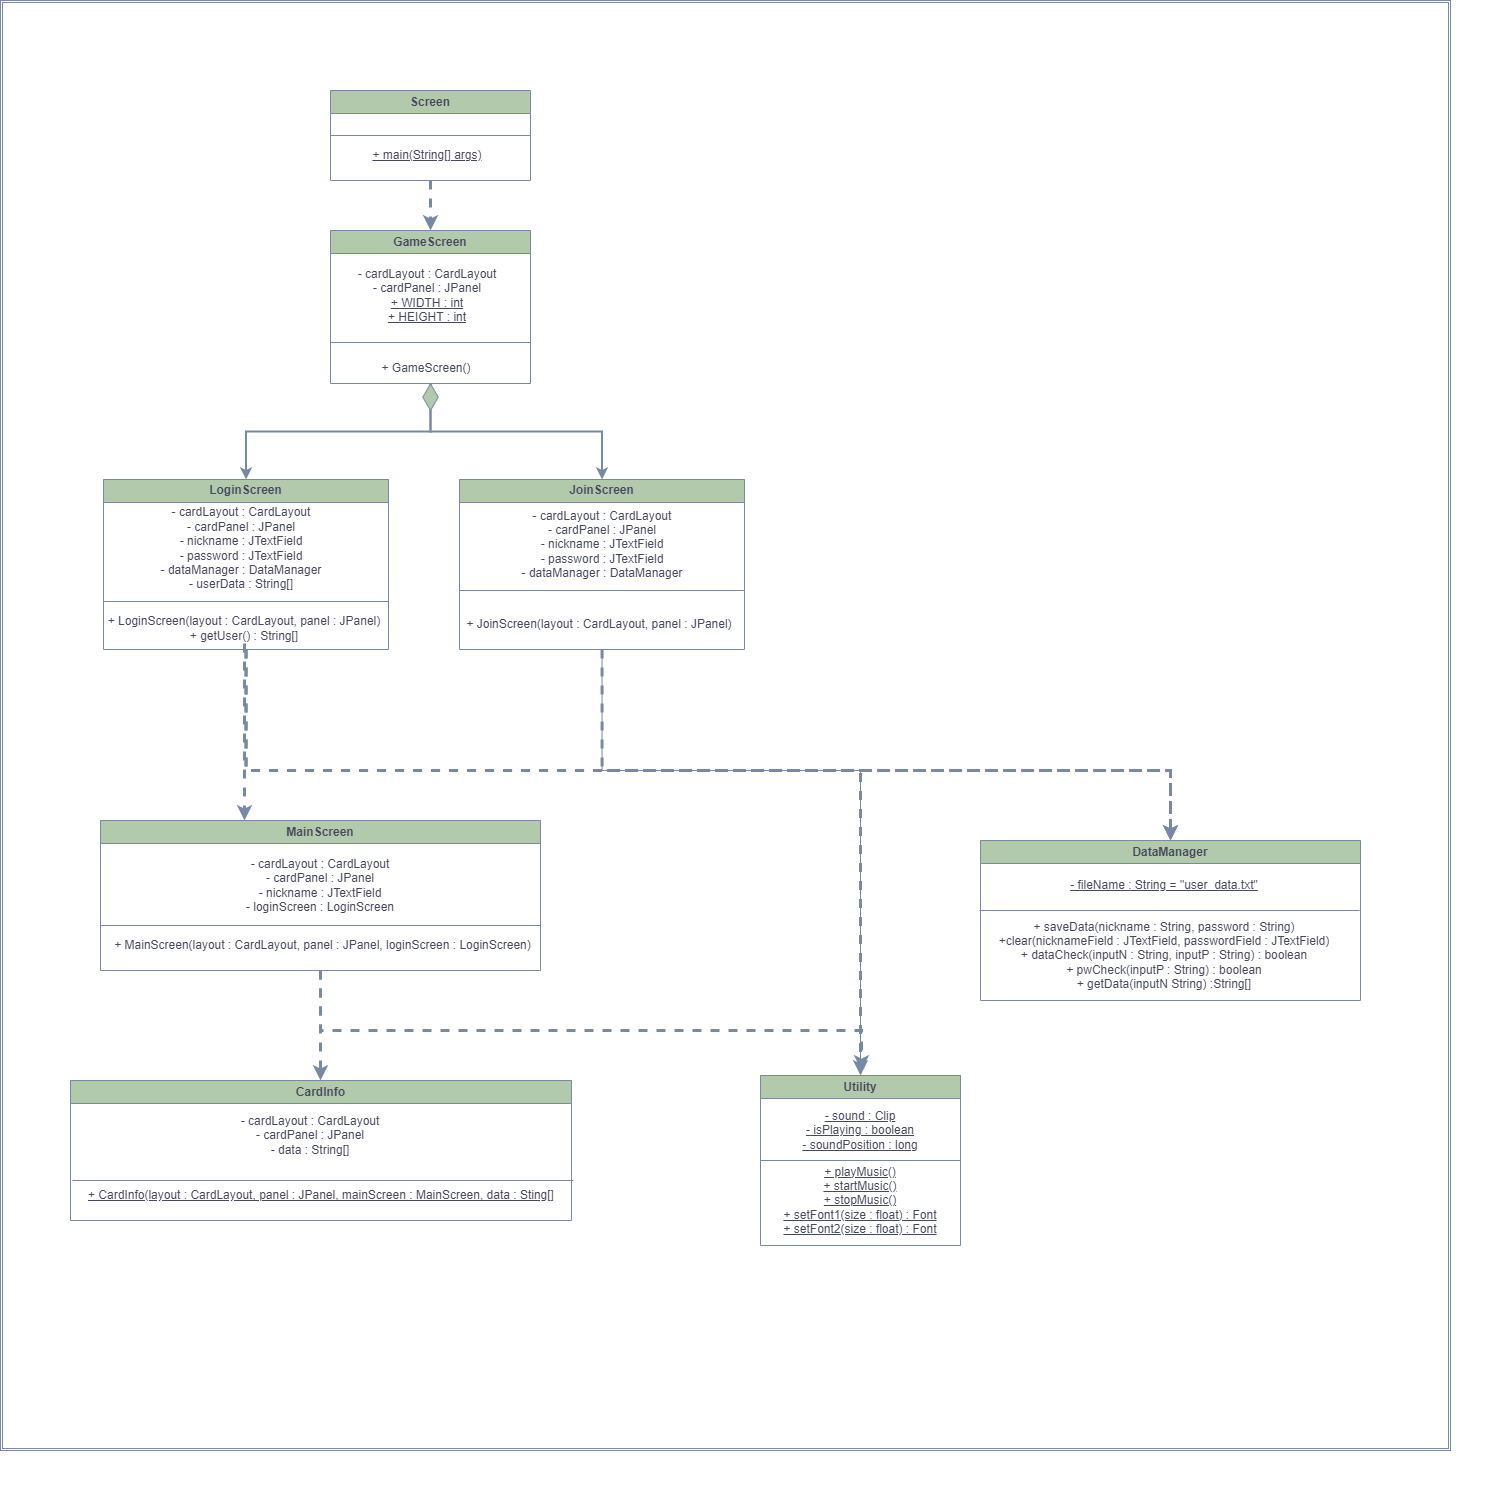

The diagram above was exported from draw.io. Its source (the exported page's mxGraphModel, read from the mxfile embedded in the PNG):
<mxGraphModel dx="2476" dy="638" grid="1" gridSize="10" guides="1" tooltips="1" connect="1" arrows="1" fold="1" page="1" pageScale="1" pageWidth="827" pageHeight="1169" math="0" shadow="0">
  <root>
    <mxCell id="WIyWlLk6GJQsqaUBKTNV-0" />
    <mxCell id="InDoayuDiz_t-wopr0mx-0" value="배경1" parent="WIyWlLk6GJQsqaUBKTNV-0" />
    <mxCell id="WIyWlLk6GJQsqaUBKTNV-1" parent="WIyWlLk6GJQsqaUBKTNV-0" />
    <mxCell id="2nOwkgRxG5hWw0p1MQ7W-56" value="" style="group" parent="WIyWlLk6GJQsqaUBKTNV-1" vertex="1" connectable="0">
      <mxGeometry x="80" y="120" width="1400" height="1410" as="geometry" />
    </mxCell>
    <mxCell id="InDoayuDiz_t-wopr0mx-1" value="" style="shape=ext;double=1;whiteSpace=wrap;html=1;aspect=fixed;strokeColor=#788AA3;fontColor=#46495D;fillColor=#FFFFFF;" vertex="1" parent="2nOwkgRxG5hWw0p1MQ7W-56">
      <mxGeometry x="-100" y="-90" width="1450" height="1450" as="geometry" />
    </mxCell>
    <mxCell id="2nOwkgRxG5hWw0p1MQ7W-58" style="edgeStyle=orthogonalEdgeStyle;rounded=0;orthogonalLoop=1;jettySize=auto;html=1;strokeColor=#788AA3;fontColor=#46495D;fillColor=#B2C9AB;dashed=1;strokeWidth=3;" parent="2nOwkgRxG5hWw0p1MQ7W-56" source="2nOwkgRxG5hWw0p1MQ7W-3" edge="1">
      <mxGeometry relative="1" as="geometry">
        <mxPoint x="330" y="140" as="targetPoint" />
      </mxGeometry>
    </mxCell>
    <mxCell id="2nOwkgRxG5hWw0p1MQ7W-3" value="Screen" style="swimlane;whiteSpace=wrap;html=1;rounded=0;labelBackgroundColor=none;fillColor=#B2C9AB;strokeColor=#788AA3;fontColor=#46495D;" parent="2nOwkgRxG5hWw0p1MQ7W-56" vertex="1">
      <mxGeometry x="230" width="200" height="90" as="geometry" />
    </mxCell>
    <mxCell id="2nOwkgRxG5hWw0p1MQ7W-13" value="+ main(String[] args)" style="text;html=1;strokeColor=none;fillColor=none;align=center;verticalAlign=middle;whiteSpace=wrap;rounded=0;fontStyle=4;labelBackgroundColor=none;fontColor=#46495D;" parent="2nOwkgRxG5hWw0p1MQ7W-3" vertex="1">
      <mxGeometry x="12" y="50" width="170" height="30" as="geometry" />
    </mxCell>
    <mxCell id="2nOwkgRxG5hWw0p1MQ7W-12" value="" style="endArrow=none;html=1;rounded=0;exitX=0;exitY=0.5;exitDx=0;exitDy=0;entryX=1;entryY=0.5;entryDx=0;entryDy=0;labelBackgroundColor=none;strokeColor=#788AA3;fontColor=default;" parent="2nOwkgRxG5hWw0p1MQ7W-56" source="2nOwkgRxG5hWw0p1MQ7W-3" target="2nOwkgRxG5hWw0p1MQ7W-3" edge="1">
      <mxGeometry width="50" height="50" relative="1" as="geometry">
        <mxPoint x="240" y="190" as="sourcePoint" />
        <mxPoint x="350" y="400" as="targetPoint" />
      </mxGeometry>
    </mxCell>
    <mxCell id="2nOwkgRxG5hWw0p1MQ7W-22" value="" style="group;rounded=0;labelBackgroundColor=none;fontColor=#46495D;" parent="2nOwkgRxG5hWw0p1MQ7W-56" vertex="1" connectable="0">
      <mxGeometry x="230" y="150" width="200" height="150" as="geometry" />
    </mxCell>
    <mxCell id="2nOwkgRxG5hWw0p1MQ7W-4" value="GameScreen" style="swimlane;whiteSpace=wrap;html=1;rounded=0;labelBackgroundColor=none;fillColor=#B2C9AB;strokeColor=#788AA3;fontColor=#46495D;" parent="2nOwkgRxG5hWw0p1MQ7W-22" vertex="1">
      <mxGeometry y="-10" width="200" height="153" as="geometry" />
    </mxCell>
    <mxCell id="2nOwkgRxG5hWw0p1MQ7W-16" value="- cardLayout : CardLayout&lt;br&gt;- cardPanel : JPanel&lt;br&gt;&lt;u&gt;+ WIDTH : int&lt;br&gt;+ HEIGHT : int&lt;/u&gt;" style="text;html=1;strokeColor=none;fillColor=none;align=center;verticalAlign=middle;whiteSpace=wrap;rounded=0;labelBackgroundColor=none;fontColor=#46495D;" parent="2nOwkgRxG5hWw0p1MQ7W-4" vertex="1">
      <mxGeometry x="18" y="50" width="158" height="30" as="geometry" />
    </mxCell>
    <mxCell id="2nOwkgRxG5hWw0p1MQ7W-15" value="" style="endArrow=none;html=1;rounded=0;exitX=0;exitY=0.5;exitDx=0;exitDy=0;entryX=1;entryY=0.5;entryDx=0;entryDy=0;labelBackgroundColor=none;strokeColor=#788AA3;fontColor=default;" parent="2nOwkgRxG5hWw0p1MQ7W-22" edge="1">
      <mxGeometry width="50" height="50" relative="1" as="geometry">
        <mxPoint y="102" as="sourcePoint" />
        <mxPoint x="200" y="102" as="targetPoint" />
      </mxGeometry>
    </mxCell>
    <mxCell id="2nOwkgRxG5hWw0p1MQ7W-17" value="+ GameScreen()" style="text;html=1;strokeColor=none;fillColor=none;align=center;verticalAlign=middle;whiteSpace=wrap;rounded=0;labelBackgroundColor=none;fontColor=#46495D;" parent="2nOwkgRxG5hWw0p1MQ7W-22" vertex="1">
      <mxGeometry x="37" y="113" width="118" height="30" as="geometry" />
    </mxCell>
    <mxCell id="2nOwkgRxG5hWw0p1MQ7W-26" value="" style="group;rounded=0;labelBackgroundColor=none;fontColor=#46495D;" parent="2nOwkgRxG5hWw0p1MQ7W-56" vertex="1" connectable="0">
      <mxGeometry x="359" y="389" width="285.0000000000002" height="170" as="geometry" />
    </mxCell>
    <mxCell id="2nOwkgRxG5hWw0p1MQ7W-72" style="edgeStyle=orthogonalEdgeStyle;rounded=0;orthogonalLoop=1;jettySize=auto;html=1;strokeColor=#788AA3;fontColor=#46495D;fillColor=#B2C9AB;" parent="2nOwkgRxG5hWw0p1MQ7W-26" source="2nOwkgRxG5hWw0p1MQ7W-8" edge="1">
      <mxGeometry relative="1" as="geometry">
        <mxPoint x="401" y="591" as="targetPoint" />
        <Array as="points">
          <mxPoint x="143" y="291" />
          <mxPoint x="401" y="291" />
        </Array>
      </mxGeometry>
    </mxCell>
    <mxCell id="2nOwkgRxG5hWw0p1MQ7W-8" value="JoinScreen" style="swimlane;whiteSpace=wrap;html=1;rounded=0;labelBackgroundColor=none;fillColor=#B2C9AB;strokeColor=#788AA3;fontColor=#46495D;" parent="2nOwkgRxG5hWw0p1MQ7W-26" vertex="1">
      <mxGeometry width="285" height="170" as="geometry" />
    </mxCell>
    <mxCell id="2nOwkgRxG5hWw0p1MQ7W-19" value="- cardLayout : CardLayout&lt;br style=&quot;border-color: var(--border-color);&quot;&gt;- cardPanel : JPanel&lt;br&gt;- nickname : JTextField&lt;br&gt;- password : JTextField&lt;br&gt;- dataManager : DataManager" style="text;html=1;strokeColor=none;fillColor=none;align=center;verticalAlign=middle;whiteSpace=wrap;rounded=0;labelBackgroundColor=none;fontColor=#46495D;" parent="2nOwkgRxG5hWw0p1MQ7W-8" vertex="1">
      <mxGeometry x="52.5" y="50" width="180" height="30" as="geometry" />
    </mxCell>
    <mxCell id="2nOwkgRxG5hWw0p1MQ7W-24" value="+ JoinScreen(layout : CardLayout, panel : JPanel)" style="text;html=1;strokeColor=none;fillColor=none;align=center;verticalAlign=middle;whiteSpace=wrap;rounded=0;labelBackgroundColor=none;fontColor=#46495D;" parent="2nOwkgRxG5hWw0p1MQ7W-8" vertex="1">
      <mxGeometry x="-5" y="130" width="290" height="30" as="geometry" />
    </mxCell>
    <mxCell id="2nOwkgRxG5hWw0p1MQ7W-23" value="" style="endArrow=none;html=1;rounded=0;entryX=1;entryY=0.5;entryDx=0;entryDy=0;exitX=0;exitY=0.5;exitDx=0;exitDy=0;labelBackgroundColor=none;strokeColor=#788AA3;fontColor=default;" parent="2nOwkgRxG5hWw0p1MQ7W-26" edge="1">
      <mxGeometry width="50" height="50" relative="1" as="geometry">
        <mxPoint y="111" as="sourcePoint" />
        <mxPoint x="285.0000000000002" y="111" as="targetPoint" />
      </mxGeometry>
    </mxCell>
    <mxCell id="2nOwkgRxG5hWw0p1MQ7W-35" value="" style="group;rounded=0;labelBackgroundColor=none;fontColor=#46495D;" parent="2nOwkgRxG5hWw0p1MQ7W-56" vertex="1" connectable="0">
      <mxGeometry x="-1" y="389" width="290" height="170" as="geometry" />
    </mxCell>
    <mxCell id="2nOwkgRxG5hWw0p1MQ7W-28" value="- cardLayout : CardLayout&lt;br style=&quot;border-color: var(--border-color);&quot;&gt;- cardPanel : JPanel&lt;br&gt;- nickname : JTextField&lt;br&gt;- password : JTextField&lt;br&gt;- dataManager : DataManager&lt;br&gt;- userData : String[]" style="text;html=1;strokeColor=none;fillColor=none;align=center;verticalAlign=middle;whiteSpace=wrap;rounded=0;labelBackgroundColor=none;fontColor=#46495D;" parent="2nOwkgRxG5hWw0p1MQ7W-35" vertex="1">
      <mxGeometry x="52" y="54" width="180" height="30" as="geometry" />
    </mxCell>
    <mxCell id="2nOwkgRxG5hWw0p1MQ7W-29" value="+ LoginScreen(layout : CardLayout, panel : JPanel)&lt;br&gt;+ getUser() : String[]" style="text;html=1;strokeColor=none;fillColor=none;align=center;verticalAlign=middle;whiteSpace=wrap;rounded=0;labelBackgroundColor=none;fontColor=#46495D;" parent="2nOwkgRxG5hWw0p1MQ7W-35" vertex="1">
      <mxGeometry y="134" width="290" height="30" as="geometry" />
    </mxCell>
    <mxCell id="2nOwkgRxG5hWw0p1MQ7W-30" value="" style="group;rounded=0;labelBackgroundColor=none;fontColor=#46495D;" parent="2nOwkgRxG5hWw0p1MQ7W-35" vertex="1" connectable="0">
      <mxGeometry x="4" width="285.0000000000002" height="170" as="geometry" />
    </mxCell>
    <mxCell id="2nOwkgRxG5hWw0p1MQ7W-31" value="LoginScreen" style="swimlane;whiteSpace=wrap;html=1;rounded=0;labelBackgroundColor=none;fillColor=#B2C9AB;strokeColor=#788AA3;fontColor=#46495D;" parent="2nOwkgRxG5hWw0p1MQ7W-30" vertex="1">
      <mxGeometry width="285" height="170" as="geometry" />
    </mxCell>
    <mxCell id="2nOwkgRxG5hWw0p1MQ7W-34" value="" style="endArrow=none;html=1;rounded=0;entryX=1;entryY=0.5;entryDx=0;entryDy=0;exitX=0;exitY=0.5;exitDx=0;exitDy=0;labelBackgroundColor=none;strokeColor=#788AA3;fontColor=default;" parent="2nOwkgRxG5hWw0p1MQ7W-30" edge="1">
      <mxGeometry width="50" height="50" relative="1" as="geometry">
        <mxPoint y="122" as="sourcePoint" />
        <mxPoint x="285.0000000000002" y="122" as="targetPoint" />
      </mxGeometry>
    </mxCell>
    <mxCell id="2nOwkgRxG5hWw0p1MQ7W-73" style="edgeStyle=orthogonalEdgeStyle;rounded=0;orthogonalLoop=1;jettySize=auto;html=1;strokeColor=#788AA3;fontColor=#46495D;fillColor=#B2C9AB;strokeWidth=3;dashed=1;" parent="2nOwkgRxG5hWw0p1MQ7W-56" source="2nOwkgRxG5hWw0p1MQ7W-52" edge="1">
      <mxGeometry relative="1" as="geometry">
        <mxPoint x="760" y="980" as="targetPoint" />
        <Array as="points">
          <mxPoint x="220" y="940" />
          <mxPoint x="761" y="940" />
          <mxPoint x="761" y="980" />
        </Array>
      </mxGeometry>
    </mxCell>
    <mxCell id="2nOwkgRxG5hWw0p1MQ7W-74" style="edgeStyle=orthogonalEdgeStyle;rounded=0;orthogonalLoop=1;jettySize=auto;html=1;strokeColor=#788AA3;fontColor=#46495D;fillColor=#B2C9AB;dashed=1;strokeWidth=3;" parent="2nOwkgRxG5hWw0p1MQ7W-56" source="2nOwkgRxG5hWw0p1MQ7W-52" edge="1">
      <mxGeometry relative="1" as="geometry">
        <mxPoint x="220" y="990" as="targetPoint" />
      </mxGeometry>
    </mxCell>
    <mxCell id="2nOwkgRxG5hWw0p1MQ7W-52" value="MainScreen" style="swimlane;whiteSpace=wrap;html=1;rounded=0;labelBackgroundColor=none;fillColor=#B2C9AB;strokeColor=#788AA3;fontColor=#46495D;" parent="2nOwkgRxG5hWw0p1MQ7W-56" vertex="1">
      <mxGeometry y="730" width="440" height="150" as="geometry" />
    </mxCell>
    <mxCell id="2nOwkgRxG5hWw0p1MQ7W-53" value="- cardLayout : CardLayout&lt;br style=&quot;border-color: var(--border-color);&quot;&gt;- cardPanel : JPanel&lt;br&gt;- nickname : JTextField&lt;br&gt;- loginScreen : LoginScreen" style="text;html=1;strokeColor=none;fillColor=none;align=center;verticalAlign=middle;whiteSpace=wrap;rounded=0;labelBackgroundColor=none;fontColor=#46495D;" parent="2nOwkgRxG5hWw0p1MQ7W-52" vertex="1">
      <mxGeometry x="130" y="50" width="180" height="30" as="geometry" />
    </mxCell>
    <mxCell id="2nOwkgRxG5hWw0p1MQ7W-54" value="+ MainScreen(layout : CardLayout, panel : JPanel, loginScreen : LoginScreen)" style="text;html=1;strokeColor=none;fillColor=none;align=center;verticalAlign=middle;whiteSpace=wrap;rounded=0;labelBackgroundColor=none;fontColor=#46495D;" parent="2nOwkgRxG5hWw0p1MQ7W-52" vertex="1">
      <mxGeometry x="5" y="110" width="435" height="30" as="geometry" />
    </mxCell>
    <mxCell id="2nOwkgRxG5hWw0p1MQ7W-55" value="" style="endArrow=none;html=1;rounded=0;exitX=0;exitY=0.5;exitDx=0;exitDy=0;labelBackgroundColor=none;strokeColor=#788AA3;fontColor=default;" parent="2nOwkgRxG5hWw0p1MQ7W-52" edge="1">
      <mxGeometry width="50" height="50" relative="1" as="geometry">
        <mxPoint y="105" as="sourcePoint" />
        <mxPoint x="440" y="105" as="targetPoint" />
      </mxGeometry>
    </mxCell>
    <mxCell id="2nOwkgRxG5hWw0p1MQ7W-59" style="edgeStyle=orthogonalEdgeStyle;rounded=0;orthogonalLoop=1;jettySize=auto;html=1;strokeColor=#788AA3;fontColor=#46495D;fillColor=#B2C9AB;strokeWidth=2;" parent="2nOwkgRxG5hWw0p1MQ7W-56" source="2nOwkgRxG5hWw0p1MQ7W-4" target="2nOwkgRxG5hWw0p1MQ7W-31" edge="1">
      <mxGeometry relative="1" as="geometry" />
    </mxCell>
    <mxCell id="2nOwkgRxG5hWw0p1MQ7W-60" style="edgeStyle=orthogonalEdgeStyle;rounded=0;orthogonalLoop=1;jettySize=auto;html=1;strokeColor=#788AA3;fontColor=#46495D;fillColor=#B2C9AB;strokeWidth=2;" parent="2nOwkgRxG5hWw0p1MQ7W-56" source="2nOwkgRxG5hWw0p1MQ7W-4" target="2nOwkgRxG5hWw0p1MQ7W-8" edge="1">
      <mxGeometry relative="1" as="geometry" />
    </mxCell>
    <mxCell id="2nOwkgRxG5hWw0p1MQ7W-63" value="" style="html=1;whiteSpace=wrap;aspect=fixed;shape=isoRectangle;strokeColor=#788AA3;fontColor=#46495D;fillColor=#B2C9AB;rotation=-90;" parent="2nOwkgRxG5hWw0p1MQ7W-56" vertex="1">
      <mxGeometry x="316.67" y="298.67" width="26.67" height="16" as="geometry" />
    </mxCell>
    <mxCell id="2nOwkgRxG5hWw0p1MQ7W-64" style="edgeStyle=orthogonalEdgeStyle;rounded=0;orthogonalLoop=1;jettySize=auto;html=1;entryX=0.5;entryY=0;entryDx=0;entryDy=0;strokeColor=#788AA3;fontColor=#46495D;fillColor=#B2C9AB;dashed=1;strokeWidth=3;" parent="2nOwkgRxG5hWw0p1MQ7W-56" source="2nOwkgRxG5hWw0p1MQ7W-31" target="2nOwkgRxG5hWw0p1MQ7W-9" edge="1">
      <mxGeometry relative="1" as="geometry">
        <Array as="points">
          <mxPoint x="146" y="680" />
          <mxPoint x="1070" y="680" />
        </Array>
      </mxGeometry>
    </mxCell>
    <mxCell id="2nOwkgRxG5hWw0p1MQ7W-65" style="edgeStyle=orthogonalEdgeStyle;rounded=0;orthogonalLoop=1;jettySize=auto;html=1;strokeColor=#788AA3;fontColor=#46495D;fillColor=#B2C9AB;dashed=1;strokeWidth=3;" parent="2nOwkgRxG5hWw0p1MQ7W-56" source="2nOwkgRxG5hWw0p1MQ7W-8" target="2nOwkgRxG5hWw0p1MQ7W-9" edge="1">
      <mxGeometry relative="1" as="geometry">
        <Array as="points">
          <mxPoint x="502" y="680" />
          <mxPoint x="1070" y="680" />
        </Array>
      </mxGeometry>
    </mxCell>
    <mxCell id="2nOwkgRxG5hWw0p1MQ7W-67" style="edgeStyle=orthogonalEdgeStyle;rounded=0;orthogonalLoop=1;jettySize=auto;html=1;strokeColor=#788AA3;fontColor=#46495D;fillColor=#B2C9AB;dashed=1;strokeWidth=3;" parent="2nOwkgRxG5hWw0p1MQ7W-56" source="2nOwkgRxG5hWw0p1MQ7W-29" target="2nOwkgRxG5hWw0p1MQ7W-52" edge="1">
      <mxGeometry relative="1" as="geometry">
        <Array as="points">
          <mxPoint x="144" y="660" />
          <mxPoint x="144" y="660" />
        </Array>
      </mxGeometry>
    </mxCell>
    <mxCell id="2nOwkgRxG5hWw0p1MQ7W-9" value="DataManager" style="swimlane;whiteSpace=wrap;html=1;rounded=0;labelBackgroundColor=none;fillColor=#B2C9AB;strokeColor=#788AA3;fontColor=#46495D;" parent="2nOwkgRxG5hWw0p1MQ7W-56" vertex="1">
      <mxGeometry x="880" y="750" width="380" height="160" as="geometry" />
    </mxCell>
    <mxCell id="2nOwkgRxG5hWw0p1MQ7W-36" value="&lt;u&gt;- fileName : String = &quot;user_data.txt&quot;&lt;/u&gt;" style="text;html=1;strokeColor=none;fillColor=none;align=center;verticalAlign=middle;whiteSpace=wrap;rounded=0;labelBackgroundColor=none;fontColor=#46495D;" parent="2nOwkgRxG5hWw0p1MQ7W-9" vertex="1">
      <mxGeometry x="74" y="30" width="220" height="30" as="geometry" />
    </mxCell>
    <mxCell id="2nOwkgRxG5hWw0p1MQ7W-37" value="+ saveData(nickname : String, password : String)&lt;br&gt;+clear(nicknameField : JTextField, passwordField : JTextField)&lt;br&gt;+ dataCheck(inputN : String, inputP : String) : boolean&lt;br&gt;+ pwCheck(inputP : String) : boolean&lt;br&gt;+ getData(inputN String) :String[]" style="text;html=1;strokeColor=none;fillColor=none;align=center;verticalAlign=middle;whiteSpace=wrap;rounded=0;labelBackgroundColor=none;fontColor=#46495D;" parent="2nOwkgRxG5hWw0p1MQ7W-9" vertex="1">
      <mxGeometry x="-1" y="100" width="370" height="30" as="geometry" />
    </mxCell>
    <mxCell id="2nOwkgRxG5hWw0p1MQ7W-10" value="Utility" style="swimlane;whiteSpace=wrap;html=1;rounded=0;labelBackgroundColor=none;fillColor=#B2C9AB;strokeColor=#788AA3;fontColor=#46495D;" parent="WIyWlLk6GJQsqaUBKTNV-1" vertex="1">
      <mxGeometry x="740" y="1105" width="200" height="170" as="geometry" />
    </mxCell>
    <mxCell id="2nOwkgRxG5hWw0p1MQ7W-40" value="&lt;u&gt;- sound : Clip&lt;br&gt;- isPlaying : boolean&lt;br&gt;- soundPosition : long&lt;/u&gt;" style="text;html=1;strokeColor=none;fillColor=none;align=center;verticalAlign=middle;whiteSpace=wrap;rounded=0;labelBackgroundColor=none;fontColor=#46495D;" parent="2nOwkgRxG5hWw0p1MQ7W-10" vertex="1">
      <mxGeometry x="20" y="40" width="160" height="30" as="geometry" />
    </mxCell>
    <mxCell id="2nOwkgRxG5hWw0p1MQ7W-41" value="&lt;u&gt;+ playMusic()&lt;br&gt;+ startMusic()&lt;br&gt;+ stopMusic()&lt;br&gt;+ setFont1(size : float) : Font&lt;br&gt;&lt;/u&gt;&lt;u style=&quot;border-color: var(--border-color);&quot;&gt;+ setFont2(size : float) : Font&lt;/u&gt;&lt;u&gt;&lt;br&gt;&lt;/u&gt;" style="text;html=1;strokeColor=none;fillColor=none;align=center;verticalAlign=middle;whiteSpace=wrap;rounded=0;labelBackgroundColor=none;fontColor=#46495D;" parent="2nOwkgRxG5hWw0p1MQ7W-10" vertex="1">
      <mxGeometry x="20" y="110" width="160" height="30" as="geometry" />
    </mxCell>
    <mxCell id="2nOwkgRxG5hWw0p1MQ7W-42" value="" style="endArrow=none;html=1;exitX=0;exitY=0.5;exitDx=0;exitDy=0;entryX=1;entryY=0.5;entryDx=0;entryDy=0;labelBackgroundColor=none;strokeColor=#788AA3;fontColor=default;" parent="WIyWlLk6GJQsqaUBKTNV-1" source="2nOwkgRxG5hWw0p1MQ7W-10" target="2nOwkgRxG5hWw0p1MQ7W-10" edge="1">
      <mxGeometry width="50" height="50" relative="1" as="geometry">
        <mxPoint x="810.5" y="930" as="sourcePoint" />
        <mxPoint x="860.5" y="880" as="targetPoint" />
      </mxGeometry>
    </mxCell>
    <mxCell id="2nOwkgRxG5hWw0p1MQ7W-45" value="CardInfo" style="swimlane;whiteSpace=wrap;html=1;rounded=0;labelBackgroundColor=none;fillColor=#B2C9AB;strokeColor=#788AA3;fontColor=#46495D;" parent="WIyWlLk6GJQsqaUBKTNV-1" vertex="1">
      <mxGeometry x="50" y="1110" width="501" height="140" as="geometry" />
    </mxCell>
    <mxCell id="2nOwkgRxG5hWw0p1MQ7W-46" value="- cardLayout : CardLayout&lt;br&gt;- cardPanel : JPanel&lt;br&gt;- data : String[]" style="text;html=1;strokeColor=none;fillColor=none;align=center;verticalAlign=middle;whiteSpace=wrap;rounded=0;labelBackgroundColor=none;fontColor=#46495D;" parent="2nOwkgRxG5hWw0p1MQ7W-45" vertex="1">
      <mxGeometry x="160" y="40" width="160" height="30" as="geometry" />
    </mxCell>
    <mxCell id="2nOwkgRxG5hWw0p1MQ7W-47" value="&lt;u&gt;+ CardInfo(layout : CardLayout, panel : JPanel, mainScreen : MainScreen, data : Sting[]&lt;br&gt;&lt;/u&gt;" style="text;html=1;strokeColor=none;fillColor=none;align=center;verticalAlign=middle;whiteSpace=wrap;rounded=0;labelBackgroundColor=none;fontColor=#46495D;" parent="2nOwkgRxG5hWw0p1MQ7W-45" vertex="1">
      <mxGeometry x="15.5" y="100" width="470" height="30" as="geometry" />
    </mxCell>
    <mxCell id="2nOwkgRxG5hWw0p1MQ7W-48" value="" style="endArrow=none;html=1;exitX=0;exitY=0.5;exitDx=0;exitDy=0;entryX=1;entryY=0.5;entryDx=0;entryDy=0;labelBackgroundColor=none;strokeColor=#788AA3;fontColor=default;" parent="2nOwkgRxG5hWw0p1MQ7W-45" edge="1">
      <mxGeometry width="50" height="50" relative="1" as="geometry">
        <mxPoint x="2" y="100" as="sourcePoint" />
        <mxPoint x="503" y="100" as="targetPoint" />
      </mxGeometry>
    </mxCell>
    <mxCell id="2nOwkgRxG5hWw0p1MQ7W-71" style="edgeStyle=orthogonalEdgeStyle;rounded=0;orthogonalLoop=1;jettySize=auto;html=1;entryX=0.5;entryY=0;entryDx=0;entryDy=0;strokeColor=#788AA3;fontColor=#46495D;fillColor=#B2C9AB;dashed=1;strokeWidth=3;" parent="WIyWlLk6GJQsqaUBKTNV-1" source="2nOwkgRxG5hWw0p1MQ7W-31" target="2nOwkgRxG5hWw0p1MQ7W-10" edge="1">
      <mxGeometry relative="1" as="geometry">
        <Array as="points">
          <mxPoint x="226" y="800" />
          <mxPoint x="840" y="800" />
        </Array>
      </mxGeometry>
    </mxCell>
    <mxCell id="2nOwkgRxG5hWw0p1MQ7W-39" value="" style="group;rounded=0;labelBackgroundColor=none;fontColor=#46495D;" parent="WIyWlLk6GJQsqaUBKTNV-1" vertex="1" connectable="0">
      <mxGeometry x="959" y="870" width="380" height="160" as="geometry" />
    </mxCell>
    <mxCell id="2nOwkgRxG5hWw0p1MQ7W-38" value="" style="endArrow=none;html=1;rounded=0;labelBackgroundColor=none;strokeColor=#788AA3;fontColor=default;" parent="2nOwkgRxG5hWw0p1MQ7W-39" edge="1">
      <mxGeometry width="50" height="50" relative="1" as="geometry">
        <mxPoint y="70" as="sourcePoint" />
        <mxPoint x="380" y="70" as="targetPoint" />
      </mxGeometry>
    </mxCell>
  </root>
</mxGraphModel>